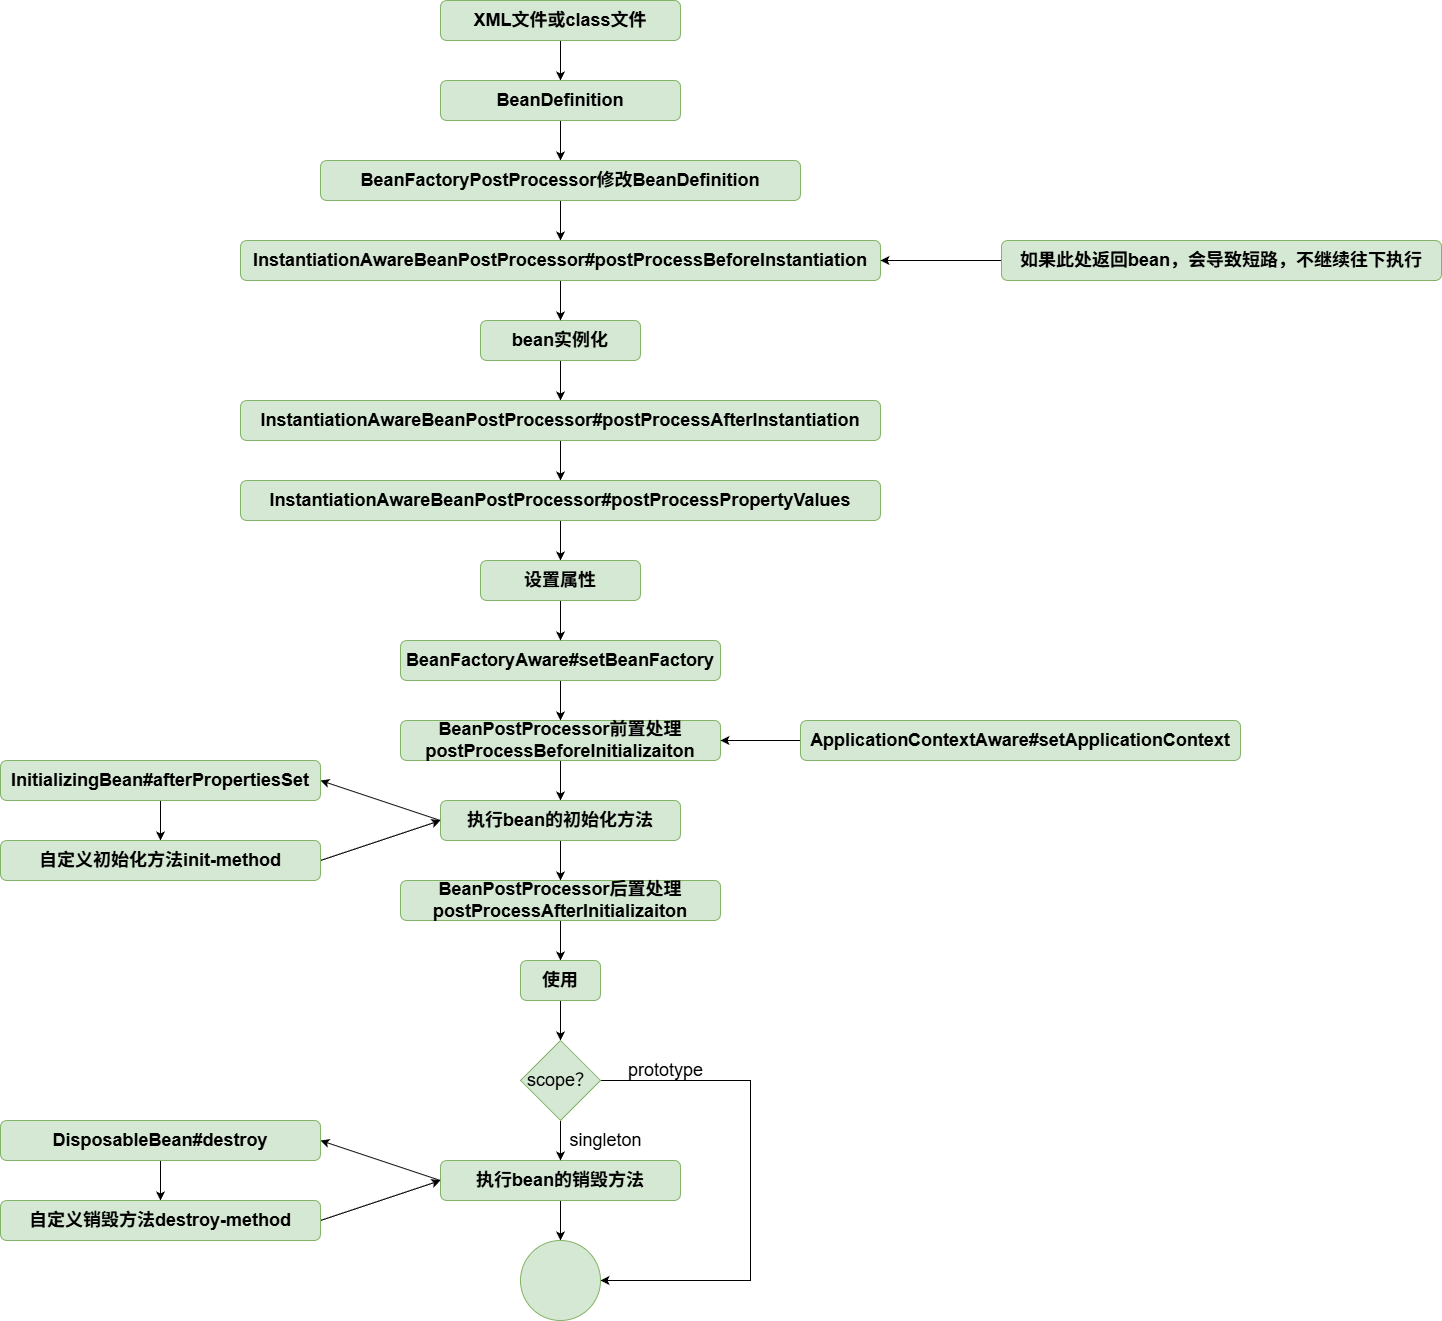

The diagram above was exported from draw.io. Its source (the exported page's mxGraphModel, read from the mxfile embedded in the PNG):
<mxGraphModel dx="2723" dy="2135" grid="1" gridSize="10" guides="1" tooltips="1" connect="1" arrows="1" fold="1" page="1" pageScale="1" pageWidth="827" pageHeight="1169" math="0" shadow="0">
  <root>
    <mxCell id="0" />
    <mxCell id="1" parent="0" />
    <mxCell id="z_zPgIQAVSieib9A5ZdU-8" edge="1" parent="1" source="z_zPgIQAVSieib9A5ZdU-1" style="edgeStyle=orthogonalEdgeStyle;rounded=0;orthogonalLoop=1;jettySize=auto;html=1;exitX=0.5;exitY=1;exitDx=0;exitDy=0;entryX=0.5;entryY=0;entryDx=0;entryDy=0;" target="z_zPgIQAVSieib9A5ZdU-2">
      <mxGeometry relative="1" as="geometry" />
    </mxCell>
    <mxCell id="z_zPgIQAVSieib9A5ZdU-1" parent="1" style="rounded=1;whiteSpace=wrap;html=1;strokeColor=#82b366;fillColor=#d5e8d4;fontStyle=1" value="&lt;font style=&quot;font-size: 18px&quot;&gt;&lt;span&gt;XML文件或class文件&lt;/span&gt;&lt;/font&gt;" vertex="1">
      <mxGeometry height="40" width="240" x="240" y="-40" as="geometry" />
    </mxCell>
    <mxCell id="z_zPgIQAVSieib9A5ZdU-9" edge="1" parent="1" source="z_zPgIQAVSieib9A5ZdU-2" style="edgeStyle=orthogonalEdgeStyle;rounded=0;orthogonalLoop=1;jettySize=auto;html=1;exitX=0.5;exitY=1;exitDx=0;exitDy=0;entryX=0.5;entryY=0;entryDx=0;entryDy=0;">
      <mxGeometry relative="1" as="geometry">
        <mxPoint x="360" y="120" as="targetPoint" />
      </mxGeometry>
    </mxCell>
    <mxCell id="z_zPgIQAVSieib9A5ZdU-2" parent="1" style="rounded=1;whiteSpace=wrap;html=1;strokeColor=#82b366;fillColor=#d5e8d4;fontStyle=1" value="&lt;font style=&quot;font-size: 18px&quot;&gt;BeanDefinition&lt;/font&gt;" vertex="1">
      <mxGeometry height="40" width="240" x="240" y="40" as="geometry" />
    </mxCell>
    <mxCell id="erj8hRSXFopZvEVx9B8b-2" edge="1" parent="1" source="z_zPgIQAVSieib9A5ZdU-3" style="edgeStyle=orthogonalEdgeStyle;rounded=0;orthogonalLoop=1;jettySize=auto;html=1;exitX=0.5;exitY=1;exitDx=0;exitDy=0;entryX=0.5;entryY=0;entryDx=0;entryDy=0;" target="erj8hRSXFopZvEVx9B8b-1">
      <mxGeometry relative="1" as="geometry" />
    </mxCell>
    <mxCell id="z_zPgIQAVSieib9A5ZdU-3" parent="1" style="rounded=1;whiteSpace=wrap;html=1;strokeColor=#82b366;fillColor=#d5e8d4;fontStyle=1" value="&lt;font style=&quot;font-size: 18px&quot;&gt;BeanFactoryPostProcessor修改BeanDefinition&lt;/font&gt;" vertex="1">
      <mxGeometry height="40" width="480" x="120" y="120" as="geometry" />
    </mxCell>
    <mxCell id="z_zPgIQAVSieib9A5ZdU-12" edge="1" parent="1" source="z_zPgIQAVSieib9A5ZdU-4" style="edgeStyle=orthogonalEdgeStyle;rounded=0;orthogonalLoop=1;jettySize=auto;html=1;exitX=0.5;exitY=1;exitDx=0;exitDy=0;entryX=0.5;entryY=0;entryDx=0;entryDy=0;" target="z_zPgIQAVSieib9A5ZdU-7">
      <mxGeometry relative="1" as="geometry" />
    </mxCell>
    <mxCell id="z_zPgIQAVSieib9A5ZdU-4" parent="1" style="rounded=1;whiteSpace=wrap;html=1;strokeColor=#82b366;fillColor=#d5e8d4;fontStyle=1" value="&lt;font style=&quot;font-size: 18px&quot;&gt;BeanPostProcessor前置处理&lt;/font&gt;&lt;div&gt;&lt;font style=&quot;font-size: 18px&quot;&gt;postProcessBeforeInitializaiton&lt;/font&gt;&lt;/div&gt;" vertex="1">
      <mxGeometry height="40" width="320" x="200" y="680" as="geometry" />
    </mxCell>
    <mxCell id="z_zPgIQAVSieib9A5ZdU-15" edge="1" parent="1" source="z_zPgIQAVSieib9A5ZdU-5" style="edgeStyle=orthogonalEdgeStyle;rounded=0;orthogonalLoop=1;jettySize=auto;html=1;exitX=0.5;exitY=1;exitDx=0;exitDy=0;entryX=0.5;entryY=0;entryDx=0;entryDy=0;" target="z_zPgIQAVSieib9A5ZdU-14">
      <mxGeometry relative="1" as="geometry" />
    </mxCell>
    <mxCell id="z_zPgIQAVSieib9A5ZdU-5" parent="1" style="rounded=1;whiteSpace=wrap;html=1;strokeColor=#82b366;fillColor=#d5e8d4;fontStyle=1" value="&lt;font style=&quot;font-size: 18px&quot;&gt;BeanPostProcessor后置处理&lt;/font&gt;&lt;div&gt;&lt;font style=&quot;font-size: 18px&quot;&gt;postProcessAfterInitializaiton&lt;/font&gt;&lt;/div&gt;" vertex="1">
      <mxGeometry height="40" width="320" x="200" y="840" as="geometry" />
    </mxCell>
    <mxCell id="wP1jtq47FMCbJ3hsyzlQ-6" edge="1" parent="1" source="z_zPgIQAVSieib9A5ZdU-6" style="edgeStyle=orthogonalEdgeStyle;rounded=0;orthogonalLoop=1;jettySize=auto;html=1;exitX=0.5;exitY=1;exitDx=0;exitDy=0;entryX=0.5;entryY=0;entryDx=0;entryDy=0;" target="wP1jtq47FMCbJ3hsyzlQ-3">
      <mxGeometry relative="1" as="geometry" />
    </mxCell>
    <mxCell id="z_zPgIQAVSieib9A5ZdU-6" parent="1" style="rounded=1;whiteSpace=wrap;html=1;strokeColor=#82b366;fillColor=#d5e8d4;fontStyle=1" value="&lt;font style=&quot;font-size: 18px&quot;&gt;bean实例化&lt;/font&gt;" vertex="1">
      <mxGeometry height="40" width="160" x="280" y="280" as="geometry" />
    </mxCell>
    <mxCell id="z_zPgIQAVSieib9A5ZdU-13" edge="1" parent="1" source="z_zPgIQAVSieib9A5ZdU-7" style="edgeStyle=orthogonalEdgeStyle;rounded=0;orthogonalLoop=1;jettySize=auto;html=1;exitX=0.5;exitY=1;exitDx=0;exitDy=0;entryX=0.5;entryY=0;entryDx=0;entryDy=0;" target="z_zPgIQAVSieib9A5ZdU-5">
      <mxGeometry relative="1" as="geometry" />
    </mxCell>
    <mxCell id="6sdbi7HsQENCP3N6Rz-g-3" edge="1" parent="1" source="z_zPgIQAVSieib9A5ZdU-7" style="rounded=0;orthogonalLoop=1;jettySize=auto;html=1;exitX=0;exitY=0.5;exitDx=0;exitDy=0;entryX=1;entryY=0.5;entryDx=0;entryDy=0;" target="6sdbi7HsQENCP3N6Rz-g-1">
      <mxGeometry relative="1" as="geometry" />
    </mxCell>
    <mxCell id="z_zPgIQAVSieib9A5ZdU-7" parent="1" style="rounded=1;whiteSpace=wrap;html=1;strokeColor=#82b366;fillColor=#d5e8d4;fontStyle=1" value="&lt;font style=&quot;font-size: 18px&quot;&gt;执行bean的初始化方法&lt;/font&gt;" vertex="1">
      <mxGeometry height="40" width="240" x="240" y="760" as="geometry" />
    </mxCell>
    <mxCell id="9-E2e-EG15gcrrhWg6w1-10" edge="1" parent="1" source="z_zPgIQAVSieib9A5ZdU-14" style="edgeStyle=orthogonalEdgeStyle;rounded=0;orthogonalLoop=1;jettySize=auto;html=1;exitX=0.5;exitY=1;exitDx=0;exitDy=0;entryX=0.5;entryY=0;entryDx=0;entryDy=0;" target="9-E2e-EG15gcrrhWg6w1-1">
      <mxGeometry relative="1" as="geometry" />
    </mxCell>
    <mxCell id="z_zPgIQAVSieib9A5ZdU-14" parent="1" style="rounded=1;whiteSpace=wrap;html=1;strokeColor=#82b366;fillColor=#d5e8d4;fontStyle=1" value="&lt;font style=&quot;font-size: 18px&quot;&gt;使用&lt;/font&gt;" vertex="1">
      <mxGeometry height="40" width="80" x="320" y="920" as="geometry" />
    </mxCell>
    <mxCell id="6sdbi7HsQENCP3N6Rz-g-4" edge="1" parent="1" source="6sdbi7HsQENCP3N6Rz-g-1" style="edgeStyle=none;rounded=0;orthogonalLoop=1;jettySize=auto;html=1;exitX=0.5;exitY=1;exitDx=0;exitDy=0;entryX=0.5;entryY=0;entryDx=0;entryDy=0;" target="6sdbi7HsQENCP3N6Rz-g-2">
      <mxGeometry relative="1" as="geometry" />
    </mxCell>
    <mxCell id="6sdbi7HsQENCP3N6Rz-g-1" parent="1" style="rounded=1;whiteSpace=wrap;html=1;strokeColor=#82b366;fillColor=#d5e8d4;fontStyle=1" value="&lt;font style=&quot;font-size: 18px&quot;&gt;InitializingBean#afterPropertiesSet&lt;/font&gt;" vertex="1">
      <mxGeometry height="40" width="320" x="-200" y="720" as="geometry" />
    </mxCell>
    <mxCell id="6sdbi7HsQENCP3N6Rz-g-5" edge="1" parent="1" source="6sdbi7HsQENCP3N6Rz-g-2" style="edgeStyle=none;rounded=0;orthogonalLoop=1;jettySize=auto;html=1;exitX=1;exitY=0.5;exitDx=0;exitDy=0;entryX=0;entryY=0.5;entryDx=0;entryDy=0;" target="z_zPgIQAVSieib9A5ZdU-7">
      <mxGeometry relative="1" as="geometry" />
    </mxCell>
    <mxCell id="6sdbi7HsQENCP3N6Rz-g-2" parent="1" style="rounded=1;whiteSpace=wrap;html=1;strokeColor=#82b366;fillColor=#d5e8d4;fontStyle=1" value="&lt;font style=&quot;font-size: 18px&quot;&gt;自定义初始化方法init-method&lt;/font&gt;" vertex="1">
      <mxGeometry height="40" width="320" x="-200" y="800" as="geometry" />
    </mxCell>
    <mxCell id="6sdbi7HsQENCP3N6Rz-g-11" edge="1" parent="1" source="6sdbi7HsQENCP3N6Rz-g-7" style="edgeStyle=none;rounded=0;orthogonalLoop=1;jettySize=auto;html=1;exitX=0;exitY=0.5;exitDx=0;exitDy=0;entryX=1;entryY=0.5;entryDx=0;entryDy=0;" target="6sdbi7HsQENCP3N6Rz-g-9">
      <mxGeometry relative="1" as="geometry" />
    </mxCell>
    <mxCell id="9-E2e-EG15gcrrhWg6w1-8" edge="1" parent="1" source="6sdbi7HsQENCP3N6Rz-g-7" style="edgeStyle=orthogonalEdgeStyle;rounded=0;orthogonalLoop=1;jettySize=auto;html=1;exitX=0.5;exitY=1;exitDx=0;exitDy=0;entryX=0.5;entryY=0;entryDx=0;entryDy=0;" target="9-E2e-EG15gcrrhWg6w1-7">
      <mxGeometry relative="1" as="geometry" />
    </mxCell>
    <mxCell id="6sdbi7HsQENCP3N6Rz-g-7" parent="1" style="rounded=1;whiteSpace=wrap;html=1;strokeColor=#82b366;fillColor=#d5e8d4;fontStyle=1" value="&lt;font style=&quot;font-size: 18px&quot;&gt;执行bean的销毁方法&lt;/font&gt;" vertex="1">
      <mxGeometry height="40" width="240" x="240" y="1120" as="geometry" />
    </mxCell>
    <mxCell id="6sdbi7HsQENCP3N6Rz-g-12" edge="1" parent="1" source="6sdbi7HsQENCP3N6Rz-g-9" style="edgeStyle=none;rounded=0;orthogonalLoop=1;jettySize=auto;html=1;exitX=0.5;exitY=1;exitDx=0;exitDy=0;entryX=0.5;entryY=0;entryDx=0;entryDy=0;" target="6sdbi7HsQENCP3N6Rz-g-10">
      <mxGeometry relative="1" as="geometry" />
    </mxCell>
    <mxCell id="6sdbi7HsQENCP3N6Rz-g-9" parent="1" style="rounded=1;whiteSpace=wrap;html=1;strokeColor=#82b366;fillColor=#d5e8d4;fontStyle=1" value="&lt;font style=&quot;font-size: 18px&quot;&gt;DisposableBean#destroy&lt;/font&gt;" vertex="1">
      <mxGeometry height="40" width="320" x="-200" y="1080" as="geometry" />
    </mxCell>
    <mxCell id="6sdbi7HsQENCP3N6Rz-g-13" edge="1" parent="1" source="6sdbi7HsQENCP3N6Rz-g-10" style="edgeStyle=none;rounded=0;orthogonalLoop=1;jettySize=auto;html=1;exitX=1;exitY=0.5;exitDx=0;exitDy=0;entryX=0;entryY=0.5;entryDx=0;entryDy=0;" target="6sdbi7HsQENCP3N6Rz-g-7">
      <mxGeometry relative="1" as="geometry" />
    </mxCell>
    <mxCell id="6sdbi7HsQENCP3N6Rz-g-10" parent="1" style="rounded=1;whiteSpace=wrap;html=1;strokeColor=#82b366;fillColor=#d5e8d4;fontStyle=1" value="&lt;font style=&quot;font-size: 18px&quot;&gt;自定义销毁方法destroy-method&lt;/font&gt;" vertex="1">
      <mxGeometry height="40" width="320" x="-200" y="1160" as="geometry" />
    </mxCell>
    <mxCell id="lto-nkvgaagyxPAdMspS-3" edge="1" parent="1" source="lto-nkvgaagyxPAdMspS-1" style="edgeStyle=orthogonalEdgeStyle;rounded=0;orthogonalLoop=1;jettySize=auto;html=1;exitX=0.5;exitY=1;exitDx=0;exitDy=0;entryX=0.5;entryY=0;entryDx=0;entryDy=0;" target="z_zPgIQAVSieib9A5ZdU-4">
      <mxGeometry relative="1" as="geometry" />
    </mxCell>
    <mxCell id="wP1jtq47FMCbJ3hsyzlQ-10" edge="1" parent="1" source="lto-nkvgaagyxPAdMspS-1" style="edgeStyle=orthogonalEdgeStyle;rounded=0;orthogonalLoop=1;jettySize=auto;html=1;exitX=0.5;exitY=1;exitDx=0;exitDy=0;">
      <mxGeometry relative="1" as="geometry">
        <mxPoint x="360" y="680" as="targetPoint" />
      </mxGeometry>
    </mxCell>
    <mxCell id="lto-nkvgaagyxPAdMspS-1" parent="1" style="rounded=1;whiteSpace=wrap;html=1;strokeColor=#82b366;fillColor=#d5e8d4;fontStyle=1" value="&lt;font style=&quot;font-size: 18px&quot;&gt;BeanFactoryAware#setBeanFactory&lt;/font&gt;" vertex="1">
      <mxGeometry height="40" width="320" x="200" y="600" as="geometry" />
    </mxCell>
    <mxCell id="lto-nkvgaagyxPAdMspS-5" edge="1" parent="1" source="lto-nkvgaagyxPAdMspS-4" style="edgeStyle=orthogonalEdgeStyle;rounded=0;orthogonalLoop=1;jettySize=auto;html=1;exitX=0;exitY=0.5;exitDx=0;exitDy=0;entryX=1;entryY=0.5;entryDx=0;entryDy=0;" target="z_zPgIQAVSieib9A5ZdU-4">
      <mxGeometry relative="1" as="geometry" />
    </mxCell>
    <mxCell id="lto-nkvgaagyxPAdMspS-4" parent="1" style="rounded=1;whiteSpace=wrap;html=1;strokeColor=#82b366;fillColor=#d5e8d4;fontStyle=1" value="&lt;font style=&quot;font-size: 18px&quot;&gt;ApplicationContextAware#setApplicationContext&lt;/font&gt;" vertex="1">
      <mxGeometry height="40" width="440" x="600" y="680" as="geometry" />
    </mxCell>
    <object label="" id="9-E2e-EG15gcrrhWg6w1-2">
      <mxCell edge="1" parent="1" source="9-E2e-EG15gcrrhWg6w1-1" style="edgeStyle=orthogonalEdgeStyle;rounded=0;orthogonalLoop=1;jettySize=auto;html=1;exitX=0.5;exitY=1;exitDx=0;exitDy=0;entryX=0.5;entryY=0;entryDx=0;entryDy=0;" target="6sdbi7HsQENCP3N6Rz-g-7">
        <mxGeometry relative="1" as="geometry" />
      </mxCell>
    </object>
    <mxCell id="9-E2e-EG15gcrrhWg6w1-9" edge="1" parent="1" source="9-E2e-EG15gcrrhWg6w1-1" style="edgeStyle=orthogonalEdgeStyle;rounded=0;orthogonalLoop=1;jettySize=auto;html=1;exitX=1;exitY=0.5;exitDx=0;exitDy=0;entryX=1;entryY=0.5;entryDx=0;entryDy=0;" target="9-E2e-EG15gcrrhWg6w1-7">
      <mxGeometry relative="1" as="geometry">
        <Array as="points">
          <mxPoint x="550" y="1040" />
          <mxPoint x="550" y="1240" />
        </Array>
      </mxGeometry>
    </mxCell>
    <mxCell id="9-E2e-EG15gcrrhWg6w1-1" parent="1" style="rhombus;whiteSpace=wrap;html=1;fillColor=#d5e8d4;strokeColor=#82b366;" value="&lt;font style=&quot;font-size: 18px&quot;&gt;scope？&lt;/font&gt;" vertex="1">
      <mxGeometry height="80" width="80" x="320" y="1000" as="geometry" />
    </mxCell>
    <mxCell id="9-E2e-EG15gcrrhWg6w1-5" parent="1" style="text;html=1;resizable=0;autosize=1;align=center;verticalAlign=middle;points=[];fillColor=none;strokeColor=none;rounded=0;" value="&lt;font style=&quot;font-size: 18px&quot;&gt;singleton&lt;/font&gt;" vertex="1">
      <mxGeometry height="20" width="90" x="360" y="1090" as="geometry" />
    </mxCell>
    <mxCell id="9-E2e-EG15gcrrhWg6w1-6" parent="1" style="text;html=1;resizable=0;autosize=1;align=center;verticalAlign=middle;points=[];fillColor=none;strokeColor=none;rounded=0;" value="&lt;font style=&quot;font-size: 18px&quot;&gt;prototype&lt;/font&gt;" vertex="1">
      <mxGeometry height="20" width="90" x="420" y="1020" as="geometry" />
    </mxCell>
    <mxCell id="9-E2e-EG15gcrrhWg6w1-7" parent="1" style="ellipse;whiteSpace=wrap;html=1;aspect=fixed;fillColor=#d5e8d4;strokeColor=#82b366;" value="" vertex="1">
      <mxGeometry height="80" width="80" x="320" y="1200" as="geometry" />
    </mxCell>
    <mxCell id="erj8hRSXFopZvEVx9B8b-3" edge="1" parent="1" source="erj8hRSXFopZvEVx9B8b-1" style="edgeStyle=orthogonalEdgeStyle;rounded=0;orthogonalLoop=1;jettySize=auto;html=1;exitX=0.5;exitY=1;exitDx=0;exitDy=0;entryX=0.5;entryY=0;entryDx=0;entryDy=0;" target="z_zPgIQAVSieib9A5ZdU-6">
      <mxGeometry relative="1" as="geometry" />
    </mxCell>
    <mxCell id="erj8hRSXFopZvEVx9B8b-1" parent="1" style="rounded=1;whiteSpace=wrap;html=1;strokeColor=#82b366;fillColor=#d5e8d4;fontStyle=1" value="&lt;font style=&quot;font-size: 18px&quot;&gt;InstantiationAwareBeanPostProcessor#postProcessBeforeInstantiation&lt;/font&gt;" vertex="1">
      <mxGeometry height="40" width="640" x="40" y="200" as="geometry" />
    </mxCell>
    <mxCell id="wP1jtq47FMCbJ3hsyzlQ-2" edge="1" parent="1" source="wP1jtq47FMCbJ3hsyzlQ-1" style="edgeStyle=orthogonalEdgeStyle;rounded=0;orthogonalLoop=1;jettySize=auto;html=1;exitX=0;exitY=0.5;exitDx=0;exitDy=0;entryX=1;entryY=0.5;entryDx=0;entryDy=0;" target="erj8hRSXFopZvEVx9B8b-1">
      <mxGeometry relative="1" as="geometry" />
    </mxCell>
    <mxCell id="wP1jtq47FMCbJ3hsyzlQ-1" parent="1" style="rounded=1;whiteSpace=wrap;html=1;strokeColor=#82b366;fillColor=#d5e8d4;fontStyle=1" value="&lt;font style=&quot;font-size: 18px&quot;&gt;如果此处返回bean，会导致短路，不继续往下执行&lt;/font&gt;" vertex="1">
      <mxGeometry height="40" width="440" x="801" y="200" as="geometry" />
    </mxCell>
    <mxCell id="wP1jtq47FMCbJ3hsyzlQ-7" edge="1" parent="1" source="wP1jtq47FMCbJ3hsyzlQ-3" style="edgeStyle=orthogonalEdgeStyle;rounded=0;orthogonalLoop=1;jettySize=auto;html=1;exitX=0.5;exitY=1;exitDx=0;exitDy=0;entryX=0.5;entryY=0;entryDx=0;entryDy=0;" target="wP1jtq47FMCbJ3hsyzlQ-4">
      <mxGeometry relative="1" as="geometry" />
    </mxCell>
    <mxCell id="wP1jtq47FMCbJ3hsyzlQ-3" parent="1" style="rounded=1;whiteSpace=wrap;html=1;strokeColor=#82b366;fillColor=#d5e8d4;fontStyle=1" value="&lt;font style=&quot;font-size: 18px&quot;&gt;InstantiationAwareBeanPostProcessor#postProcessAfterInstantiation&lt;/font&gt;" vertex="1">
      <mxGeometry height="40" width="640" x="40" y="360" as="geometry" />
    </mxCell>
    <mxCell id="wP1jtq47FMCbJ3hsyzlQ-8" edge="1" parent="1" source="wP1jtq47FMCbJ3hsyzlQ-4" style="edgeStyle=orthogonalEdgeStyle;rounded=0;orthogonalLoop=1;jettySize=auto;html=1;exitX=0.5;exitY=1;exitDx=0;exitDy=0;entryX=0.5;entryY=0;entryDx=0;entryDy=0;" target="wP1jtq47FMCbJ3hsyzlQ-5">
      <mxGeometry relative="1" as="geometry" />
    </mxCell>
    <mxCell id="wP1jtq47FMCbJ3hsyzlQ-4" parent="1" style="rounded=1;whiteSpace=wrap;html=1;strokeColor=#82b366;fillColor=#d5e8d4;fontStyle=1" value="&lt;font style=&quot;font-size: 18px&quot;&gt;InstantiationAwareBeanPostProcessor#postProcessPropertyValues&lt;/font&gt;" vertex="1">
      <mxGeometry height="40" width="640" x="40" y="440" as="geometry" />
    </mxCell>
    <mxCell id="wP1jtq47FMCbJ3hsyzlQ-9" edge="1" parent="1" source="wP1jtq47FMCbJ3hsyzlQ-5" style="edgeStyle=orthogonalEdgeStyle;rounded=0;orthogonalLoop=1;jettySize=auto;html=1;exitX=0.5;exitY=1;exitDx=0;exitDy=0;entryX=0.5;entryY=0;entryDx=0;entryDy=0;" target="lto-nkvgaagyxPAdMspS-1">
      <mxGeometry relative="1" as="geometry" />
    </mxCell>
    <mxCell id="wP1jtq47FMCbJ3hsyzlQ-5" parent="1" style="rounded=1;whiteSpace=wrap;html=1;strokeColor=#82b366;fillColor=#d5e8d4;fontStyle=1" value="&lt;font style=&quot;font-size: 18px&quot;&gt;设置属性&lt;/font&gt;" vertex="1">
      <mxGeometry height="40" width="160" x="280" y="520" as="geometry" />
    </mxCell>
  </root>
</mxGraphModel>